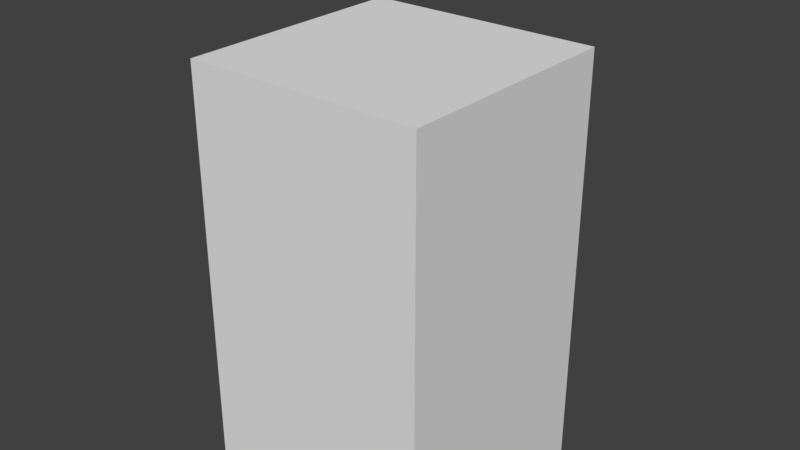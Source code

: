 # Source: cube_round2.blend  (saved by Blender 2.78.0; exported with 4.5.12 LTS)
import bpy
from mathutils import Matrix  # noqa: F401  (used for matrix-valued properties, if any)

bpy.ops.wm.read_factory_settings(use_empty=True)
scene = bpy.context.scene
scene.name = 'Scene'

# ---- collections
col_collection_1 = bpy.data.collections.new('Collection 1'); scene.collection.children.link(col_collection_1)

# ---- materials (node trees are filled in below, after node groups)
mat_material = bpy.data.materials.new('Material')
mat_material.alpha_threshold = 0.0
mat_material.use_transparent_shadow = False
mat_material.roughness = 0.5
mat_material.line_color = (0.0, 0.0, 0.0, 1.0)

# ---- material node trees

# ---- world
world_world = bpy.data.worlds.new('World'); scene.world = world_world
world_world.color = (0.05088, 0.05088, 0.05088)
world_world.use_sun_shadow = False
world_world.sun_shadow_jitter_overblur = 0.0
world_world.cycles.sampling_method = 'MANUAL'

# ---- meshes
me_cube = bpy.data.meshes.new('Cube')
me_cube.from_pydata([(1.0, 1.0, -1.0), (1.0, -1.0, -1.0), (-1.0, -1.0, -1.0), (-1.0, 1.0, -1.0), (1.0, 1.0, 1.0), (1.0, -1.0, 1.0), (-1.0, -1.0, 1.0), (-1.0, 1.0, 1.0), (1.0, -5.96e-08, -1.0), (1.788e-07, 1.0, -1.0), (1.0, 1.0, 0.0), (0.0, -1.0, -1.0), (1.0, -1.0, 0.0), (-1.0, 2.98e-07, -1.0), (-1.0, -1.0, 0.0), (-1.0, 1.0, 0.0), (1.0, -5.364e-07, 1.0), (2.384e-07, 1.0, 1.0), (-5.364e-07, -1.0, 1.0), (-1.0, 1.788e-07, 1.0), (2.384e-07, 1.0, 0.0), (-1.0, 2.384e-07, 0.0), (-2.98e-07, -1.0, 0.0), (1.0, -2.98e-07, 0.0), (-1.49e-07, -1.788e-07, 1.0), (5.96e-08, 1.192e-07, -1.0), (1.0, -0.5, -1.0), (-0.5, 1.0, -1.0), (1.0, 1.0, 0.5), (-0.5, -1.0, -1.0), (1.0, -1.0, 0.5), (-1.0, 0.5, -1.0), (-1.0, -1.0, 0.5), (-1.0, 1.0, 0.5), (1.0, -0.5, 1.0), (-0.5, 1.0, 1.0), (-0.5, -1.0, 1.0), (-1.0, 0.5, 1.0), (1.0, 0.5, -1.0), (0.5, 1.0, -1.0), (1.0, 1.0, -0.5), (0.5, -1.0, -1.0), (1.0, -1.0, -0.5), (-1.0, -0.5, -1.0), (-1.0, -1.0, -0.5), (-1.0, 1.0, -0.5), (1.0, 0.5, 1.0), (0.5, 1.0, 1.0), (0.5, -1.0, 1.0), (-1.0, -0.5, 1.0), (-0.5, 1.0, 0.0), (0.5, 1.0, 0.0), (2.384e-07, 1.0, 0.5), (2.086e-07, 1.0, -0.5), (-1.0, 0.5, 0.0), (-1.0, -0.5, 0.0), (-1.0, 2.682e-07, -0.5), (-1.0, 2.086e-07, 0.5), (-0.5, -1.0, 0.0), (0.5, -1.0, 0.0), (-1.49e-07, -1.0, -0.5), (-4.172e-07, -1.0, 0.5), (1.0, -0.5, 0.0), (1.0, 0.5, 0.0), (1.0, -1.788e-07, -0.5), (1.0, -4.172e-07, 0.5), (-3.427e-07, -0.5, 1.0), (4.47e-08, 0.5, 1.0), (0.5, -3.576e-07, 1.0), (-0.5, 0.0, 1.0), (-0.5, 2.086e-07, -1.0), (0.5, 2.98e-08, -1.0), (1.192e-07, 0.5, -1.0), (2.98e-08, -0.5, -1.0), (0.5, -0.5, -1.0), (0.5, 0.5, -1.0), (-0.5, 0.5, -1.0), (-0.5, 0.5, 1.0), (0.5, 0.5, 1.0), (0.5, -0.5, 1.0), (1.0, 0.5, 0.5), (1.0, 0.5, -0.5), (1.0, -0.5, -0.5), (0.5, -1.0, 0.5), (0.5, -1.0, -0.5), (-0.5, -1.0, -0.5), (-1.0, -0.5, 0.5), (-1.0, -0.5, -0.5), (-1.0, 0.5, -0.5), (0.5, 1.0, -0.5), (0.5, 1.0, 0.5), (-0.5, 1.0, 0.5), (-0.5, 1.0, -0.5), (-1.0, 0.5, 0.5), (-0.5, -1.0, 0.5), (1.0, -0.5, 0.5), (-0.5, -0.5, 1.0), (-0.5, -0.5, -1.0), (1.0, -0.75, -1.0), (-0.75, 1.0, -1.0), (1.0, 1.0, 0.75), (-0.75, -1.0, -1.0), (1.0, -1.0, 0.75), (-1.0, 0.75, -1.0), (-1.0, -1.0, 0.75), (-1.0, 1.0, 0.75), (1.0, -0.75, 1.0), (-0.75, 1.0, 1.0), (-0.75, -1.0, 1.0), (-1.0, 0.75, 1.0), (1.0, 0.25, -1.0), (0.25, 1.0, -1.0), (1.0, 1.0, -0.25), (0.25, -1.0, -1.0), (1.0, -1.0, -0.25), (-1.0, -0.25, -1.0), (-1.0, -1.0, -0.25), (-1.0, 1.0, -0.25), (1.0, 0.25, 1.0), (0.25, 1.0, 1.0), (0.25, -1.0, 1.0), (-1.0, -0.25, 1.0), (-0.75, 1.0, 0.0), (0.25, 1.0, 0.0), (2.384e-07, 1.0, 0.75), (2.235e-07, 1.0, -0.25), (-1.0, 0.75, 0.0), (-1.0, -0.25, 0.0), (-1.0, 2.831e-07, -0.75), (-1.0, 2.235e-07, 0.25), (-0.75, -1.0, 0.0), (0.25, -1.0, 0.0), (-7.451e-08, -1.0, -0.75), (-3.576e-07, -1.0, 0.25), (1.0, -0.75, 0.0), (1.0, 0.25, 0.0), (1.0, -1.192e-07, -0.75), (1.0, -3.576e-07, 0.25), (-4.396e-07, -0.75, 1.0), (-5.215e-08, 0.25, 1.0), (0.75, -4.47e-07, 1.0), (-0.25, -8.941e-08, 1.0), (-0.75, 2.533e-07, -1.0), (0.25, 7.451e-08, -1.0), (1.49e-07, 0.75, -1.0), (4.47e-08, -0.25, -1.0), (1.0, -0.25, -1.0), (-0.25, 1.0, -1.0), (1.0, 1.0, 0.25), (-0.25, -1.0, -1.0), (1.0, -1.0, 0.25), (-1.0, 0.25, -1.0), (-1.0, -1.0, 0.25), (-1.0, 1.0, 0.25), (1.0, -0.25, 1.0), (-0.25, 1.0, 1.0), (-0.25, -1.0, 1.0), (-1.0, 0.25, 1.0), (1.0, 0.75, -1.0), (0.75, 1.0, -1.0), (1.0, 1.0, -0.75), (0.75, -1.0, -1.0), (1.0, -1.0, -0.75), (-1.0, -0.75, -1.0), (-1.0, -1.0, -0.75), (-1.0, 1.0, -0.75), (1.0, 0.75, 1.0), (0.75, 1.0, 1.0), (0.75, -1.0, 1.0), (-1.0, -0.75, 1.0), (-0.25, 1.0, 0.0), (0.75, 1.0, 0.0), (2.384e-07, 1.0, 0.25), (1.937e-07, 1.0, -0.75), (-1.0, 0.25, 0.0), (-1.0, -0.75, 0.0), (-1.0, 2.533e-07, -0.25), (-1.0, 1.937e-07, 0.75), (-0.25, -1.0, 0.0), (0.75, -1.0, 0.0), (-2.235e-07, -1.0, -0.25), (-4.768e-07, -1.0, 0.75), (1.0, -0.25, 0.0), (1.0, 0.75, 0.0), (1.0, -2.384e-07, -0.25), (1.0, -4.768e-07, 0.75), (-2.459e-07, -0.25, 1.0), (1.416e-07, 0.75, 1.0), (0.25, -2.682e-07, 1.0), (-0.75, 8.941e-08, 1.0), (-0.25, 1.639e-07, -1.0), (0.75, -1.49e-08, -1.0), (8.941e-08, 0.25, -1.0), (1.49e-08, -0.75, -1.0), (0.25, -0.5, -1.0), (0.75, -0.5, -1.0), (0.5, -0.25, -1.0), (0.5, -0.75, -1.0), (0.25, 0.5, -1.0), (0.75, 0.5, -1.0), (0.5, 0.75, -1.0), (0.5, 0.25, -1.0), (-0.75, 0.5, -1.0), (-0.25, 0.5, -1.0), (-0.5, 0.75, -1.0), (-0.5, 0.25, -1.0), (-0.5, 0.25, 1.0), (-0.5, 0.75, 1.0), (-0.25, 0.5, 1.0), (-0.75, 0.5, 1.0), (0.5, 0.25, 1.0), (0.5, 0.75, 1.0), (0.75, 0.5, 1.0), (0.25, 0.5, 1.0), (0.5, -0.75, 1.0), (0.5, -0.25, 1.0), (0.75, -0.5, 1.0), (0.25, -0.5, 1.0), (1.0, 0.25, 0.5), (1.0, 0.75, 0.5), (1.0, 0.5, 0.25), (1.0, 0.5, 0.75), (1.0, 0.25, -0.5), (1.0, 0.75, -0.5), (1.0, 0.5, -0.75), (1.0, 0.5, -0.25), (1.0, -0.75, -0.5), (1.0, -0.25, -0.5), (1.0, -0.5, -0.75), (1.0, -0.5, -0.25), (0.25, -1.0, 0.5), (0.75, -1.0, 0.5), (0.5, -1.0, 0.25), (0.5, -1.0, 0.75), (0.25, -1.0, -0.5), (0.75, -1.0, -0.5), (0.5, -1.0, -0.75), (0.5, -1.0, -0.25), (-0.75, -1.0, -0.5), (-0.25, -1.0, -0.5), (-0.5, -1.0, -0.75), (-0.5, -1.0, -0.25), (-1.0, -0.25, 0.5), (-1.0, -0.75, 0.5), (-1.0, -0.5, 0.25), (-1.0, -0.5, 0.75), (-1.0, -0.25, -0.5), (-1.0, -0.75, -0.5), (-1.0, -0.5, -0.75), (-1.0, -0.5, -0.25), (-1.0, 0.75, -0.5), (-1.0, 0.25, -0.5), (-1.0, 0.5, -0.75), (-1.0, 0.5, -0.25), (0.25, 1.0, -0.5), (0.75, 1.0, -0.5), (0.5, 1.0, -0.25), (0.5, 1.0, -0.75), (0.25, 1.0, 0.5), (0.75, 1.0, 0.5), (0.5, 1.0, 0.75), (0.5, 1.0, 0.25), (-0.75, 1.0, 0.5), (-0.25, 1.0, 0.5), (-0.5, 1.0, 0.75), (-0.5, 1.0, 0.25), (-0.75, 1.0, -0.5), (-0.25, 1.0, -0.5), (-0.5, 1.0, -0.25), (-0.5, 1.0, -0.75), (-1.0, 0.75, 0.5), (-1.0, 0.25, 0.5), (-1.0, 0.5, 0.25), (-1.0, 0.5, 0.75), (-0.75, -1.0, 0.5), (-0.25, -1.0, 0.5), (-0.5, -1.0, 0.25), (-0.5, -1.0, 0.75), (1.0, -0.75, 0.5), (1.0, -0.25, 0.5), (1.0, -0.5, 0.25), (1.0, -0.5, 0.75), (-0.5, -0.75, 1.0), (-0.5, -0.25, 1.0), (-0.25, -0.5, 1.0), (-0.75, -0.5, 1.0), (-0.75, -0.5, -1.0), (-0.25, -0.5, -1.0), (-0.5, -0.25, -1.0), (-0.5, -0.75, -1.0), (-0.25, -0.75, -1.0), (-0.25, -0.25, -1.0), (-0.75, -0.25, -1.0), (-0.75, -0.25, 1.0), (-0.25, -0.25, 1.0), (-0.25, -0.75, 1.0), (1.0, -0.25, 0.75), (1.0, -0.25, 0.25), (1.0, -0.75, 0.25), (-0.25, -1.0, 0.75), (-0.25, -1.0, 0.25), (-0.75, -1.0, 0.25), (-1.0, 0.25, 0.75), (-1.0, 0.25, 0.25), (-1.0, 0.75, 0.25), (-0.25, 1.0, -0.75), (-0.25, 1.0, -0.25), (-0.75, 1.0, -0.25), (-0.25, 1.0, 0.25), (-0.25, 1.0, 0.75), (-0.75, 1.0, 0.75), (0.75, 1.0, 0.25), (0.75, 1.0, 0.75), (0.25, 1.0, 0.75), (0.75, 1.0, -0.75), (0.75, 1.0, -0.25), (0.25, 1.0, -0.25), (-1.0, 0.25, -0.25), (-1.0, 0.25, -0.75), (-1.0, 0.75, -0.75), (-1.0, -0.75, -0.25), (-1.0, -0.75, -0.75), (-1.0, -0.25, -0.75), (-1.0, -0.75, 0.75), (-1.0, -0.75, 0.25), (-1.0, -0.25, 0.25), (-0.25, -1.0, -0.25), (-0.25, -1.0, -0.75), (-0.75, -1.0, -0.75), (0.75, -1.0, -0.25), (0.75, -1.0, -0.75), (0.25, -1.0, -0.75), (0.75, -1.0, 0.75), (0.75, -1.0, 0.25), (0.25, -1.0, 0.25), (1.0, -0.25, -0.25), (1.0, -0.25, -0.75), (1.0, -0.75, -0.75), (1.0, 0.75, -0.25), (1.0, 0.75, -0.75), (1.0, 0.25, -0.75), (1.0, 0.75, 0.75), (1.0, 0.75, 0.25), (1.0, 0.25, 0.25), (0.25, -0.25, 1.0), (0.75, -0.25, 1.0), (0.75, -0.75, 1.0), (0.25, 0.75, 1.0), (0.75, 0.75, 1.0), (0.75, 0.25, 1.0), (-0.75, 0.75, 1.0), (-0.25, 0.75, 1.0), (-0.25, 0.25, 1.0), (-0.25, 0.25, -1.0), (-0.25, 0.75, -1.0), (-0.75, 0.75, -1.0), (0.75, 0.25, -1.0), (0.75, 0.75, -1.0), (0.25, 0.75, -1.0), (0.75, -0.75, -1.0), (0.75, -0.25, -1.0), (0.25, -0.25, -1.0), (0.25, -0.75, -1.0), (0.25, 0.25, -1.0), (-0.75, 0.25, -1.0), (-0.75, 0.25, 1.0), (0.25, 0.25, 1.0), (0.25, -0.75, 1.0), (1.0, 0.25, 0.75), (1.0, 0.25, -0.25), (1.0, -0.75, -0.25), (0.25, -1.0, 0.75), (0.25, -1.0, -0.25), (-0.75, -1.0, -0.25), (-1.0, -0.25, 0.75), (-1.0, -0.25, -0.25), (-1.0, 0.75, -0.25), (0.25, 1.0, -0.75), (0.25, 1.0, 0.25), (-0.75, 1.0, 0.25), (-0.75, 1.0, -0.75), (-1.0, 0.75, 0.75), (-0.75, -1.0, 0.75), (1.0, -0.75, 0.75), (-0.75, -0.75, 1.0), (-0.75, -0.75, -1.0)], [], [(385, 101, 2, 163), (384, 169, 6, 108), (383, 106, 5, 102), (382, 108, 6, 104), (381, 109, 7, 105), (380, 99, 3, 165), (379, 122, 15, 153), (378, 123, 20, 172), (377, 111, 9, 173), (376, 126, 15, 117), (375, 127, 21, 176), (374, 121, 19, 177), (373, 130, 14, 116), (372, 131, 22, 180), (371, 120, 18, 181), (370, 134, 12, 114), (369, 135, 23, 184), (368, 118, 16, 185), (367, 138, 18, 120), (366, 139, 24, 188), (365, 157, 19, 189), (364, 142, 13, 151), (363, 143, 25, 192), (362, 113, 11, 193), (361, 194, 73, 145), (360, 195, 74, 196), (359, 161, 41, 197), (358, 198, 72, 144), (357, 199, 75, 200), (356, 191, 71, 201), (355, 202, 31, 103), (354, 203, 76, 204), (353, 190, 70, 205), (352, 206, 69, 141), (351, 207, 77, 208), (350, 109, 37, 209), (349, 210, 68, 140), (348, 211, 78, 212), (347, 187, 67, 213), (346, 214, 48, 168), (345, 215, 79, 216), (344, 186, 66, 217), (343, 218, 65, 137), (342, 219, 80, 220), (341, 166, 46, 221), (340, 222, 64, 136), (339, 223, 81, 224), (338, 183, 63, 225), (337, 226, 42, 162), (336, 227, 82, 228), (335, 182, 62, 229), (334, 230, 61, 133), (333, 231, 83, 232), (332, 168, 48, 233), (331, 234, 60, 132), (330, 235, 84, 236), (329, 179, 59, 237), (328, 238, 44, 164), (327, 239, 85, 240), (326, 178, 58, 241), (325, 242, 57, 129), (324, 243, 86, 244), (323, 169, 49, 245), (322, 246, 56, 128), (321, 247, 87, 248), (320, 175, 55, 249), (319, 250, 45, 165), (318, 251, 88, 252), (317, 174, 54, 253), (316, 254, 53, 125), (315, 255, 89, 256), (314, 159, 39, 257), (313, 258, 52, 124), (312, 259, 90, 260), (311, 171, 51, 261), (310, 262, 33, 105), (309, 263, 91, 264), (308, 170, 50, 265), (307, 266, 45, 117), (306, 267, 92, 268), (305, 147, 27, 269), (304, 270, 33, 153), (303, 271, 93, 272), (302, 157, 37, 273), (301, 274, 32, 152), (300, 275, 94, 276), (299, 156, 36, 277), (298, 278, 30, 150), (297, 279, 95, 280), (296, 154, 34, 281), (295, 282, 36, 156), (294, 283, 96, 284), (293, 121, 49, 285), (292, 286, 43, 115), (291, 287, 97, 288), (290, 149, 29, 289), (287, 290, 289, 97), (73, 193, 290, 287), (193, 11, 149, 290), (190, 291, 288, 70), (25, 145, 291, 190), (145, 73, 287, 291), (142, 292, 115, 13), (70, 288, 292, 142), (288, 97, 286, 292), (283, 293, 285, 96), (69, 189, 293, 283), (189, 19, 121, 293), (186, 294, 284, 66), (24, 141, 294, 186), (141, 69, 283, 294), (138, 295, 156, 18), (66, 284, 295, 138), (284, 96, 282, 295), (279, 296, 281, 95), (65, 185, 296, 279), (185, 16, 154, 296), (182, 297, 280, 62), (23, 137, 297, 182), (137, 65, 279, 297), (134, 298, 150, 12), (62, 280, 298, 134), (280, 95, 278, 298), (275, 299, 277, 94), (61, 181, 299, 275), (181, 18, 156, 299), (178, 300, 276, 58), (22, 133, 300, 178), (133, 61, 275, 300), (130, 301, 152, 14), (58, 276, 301, 130), (276, 94, 274, 301), (271, 302, 273, 93), (57, 177, 302, 271), (177, 19, 157, 302), (174, 303, 272, 54), (21, 129, 303, 174), (129, 57, 271, 303), (126, 304, 153, 15), (54, 272, 304, 126), (272, 93, 270, 304), (267, 305, 269, 92), (53, 173, 305, 267), (173, 9, 147, 305), (170, 306, 268, 50), (20, 125, 306, 170), (125, 53, 267, 306), (122, 307, 117, 15), (50, 268, 307, 122), (268, 92, 266, 307), (263, 308, 265, 91), (52, 172, 308, 263), (172, 20, 170, 308), (155, 309, 264, 35), (17, 124, 309, 155), (124, 52, 263, 309), (107, 310, 105, 7), (35, 264, 310, 107), (264, 91, 262, 310), (259, 311, 261, 90), (28, 148, 311, 259), (148, 10, 171, 311), (167, 312, 260, 47), (4, 100, 312, 167), (100, 28, 259, 312), (119, 313, 124, 17), (47, 260, 313, 119), (260, 90, 258, 313), (255, 314, 257, 89), (40, 160, 314, 255), (160, 0, 159, 314), (171, 315, 256, 51), (10, 112, 315, 171), (112, 40, 255, 315), (123, 316, 125, 20), (51, 256, 316, 123), (256, 89, 254, 316), (251, 317, 253, 88), (56, 176, 317, 251), (176, 21, 174, 317), (151, 318, 252, 31), (13, 128, 318, 151), (128, 56, 251, 318), (103, 319, 165, 3), (31, 252, 319, 103), (252, 88, 250, 319), (247, 320, 249, 87), (44, 116, 320, 247), (116, 14, 175, 320), (163, 321, 248, 43), (2, 164, 321, 163), (164, 44, 247, 321), (115, 322, 128, 13), (43, 248, 322, 115), (248, 87, 246, 322), (243, 323, 245, 86), (32, 104, 323, 243), (104, 6, 169, 323), (175, 324, 244, 55), (14, 152, 324, 175), (152, 32, 243, 324), (127, 325, 129, 21), (55, 244, 325, 127), (244, 86, 242, 325), (239, 326, 241, 85), (60, 180, 326, 239), (180, 22, 178, 326), (149, 327, 240, 29), (11, 132, 327, 149), (132, 60, 239, 327), (101, 328, 164, 2), (29, 240, 328, 101), (240, 85, 238, 328), (235, 329, 237, 84), (42, 114, 329, 235), (114, 12, 179, 329), (161, 330, 236, 41), (1, 162, 330, 161), (162, 42, 235, 330), (113, 331, 132, 11), (41, 236, 331, 113), (236, 84, 234, 331), (231, 332, 233, 83), (30, 102, 332, 231), (102, 5, 168, 332), (179, 333, 232, 59), (12, 150, 333, 179), (150, 30, 231, 333), (131, 334, 133, 22), (59, 232, 334, 131), (232, 83, 230, 334), (227, 335, 229, 82), (64, 184, 335, 227), (184, 23, 182, 335), (146, 336, 228, 26), (8, 136, 336, 146), (136, 64, 227, 336), (98, 337, 162, 1), (26, 228, 337, 98), (228, 82, 226, 337), (223, 338, 225, 81), (40, 112, 338, 223), (112, 10, 183, 338), (158, 339, 224, 38), (0, 160, 339, 158), (160, 40, 223, 339), (110, 340, 136, 8), (38, 224, 340, 110), (224, 81, 222, 340), (219, 341, 221, 80), (28, 100, 341, 219), (100, 4, 166, 341), (183, 342, 220, 63), (10, 148, 342, 183), (148, 28, 219, 342), (135, 343, 137, 23), (63, 220, 343, 135), (220, 80, 218, 343), (215, 344, 217, 79), (68, 188, 344, 215), (188, 24, 186, 344), (154, 345, 216, 34), (16, 140, 345, 154), (140, 68, 215, 345), (106, 346, 168, 5), (34, 216, 346, 106), (216, 79, 214, 346), (211, 347, 213, 78), (47, 119, 347, 211), (119, 17, 187, 347), (166, 348, 212, 46), (4, 167, 348, 166), (167, 47, 211, 348), (118, 349, 140, 16), (46, 212, 349, 118), (212, 78, 210, 349), (207, 350, 209, 77), (35, 107, 350, 207), (107, 7, 109, 350), (187, 351, 208, 67), (17, 155, 351, 187), (155, 35, 207, 351), (139, 352, 141, 24), (67, 208, 352, 139), (208, 77, 206, 352), (203, 353, 205, 76), (72, 192, 353, 203), (192, 25, 190, 353), (147, 354, 204, 27), (9, 144, 354, 147), (144, 72, 203, 354), (99, 355, 103, 3), (27, 204, 355, 99), (204, 76, 202, 355), (199, 356, 201, 75), (38, 110, 356, 199), (110, 8, 191, 356), (159, 357, 200, 39), (0, 158, 357, 159), (158, 38, 199, 357), (111, 358, 144, 9), (39, 200, 358, 111), (200, 75, 198, 358), (195, 359, 197, 74), (26, 98, 359, 195), (98, 1, 161, 359), (191, 360, 196, 71), (8, 146, 360, 191), (146, 26, 195, 360), (143, 361, 145, 25), (71, 196, 361, 143), (196, 74, 194, 361), (194, 362, 193, 73), (74, 197, 362, 194), (197, 41, 113, 362), (198, 363, 192, 72), (75, 201, 363, 198), (201, 71, 143, 363), (202, 364, 151, 31), (76, 205, 364, 202), (205, 70, 142, 364), (206, 365, 189, 69), (77, 209, 365, 206), (209, 37, 157, 365), (210, 366, 188, 68), (78, 213, 366, 210), (213, 67, 139, 366), (214, 367, 120, 48), (79, 217, 367, 214), (217, 66, 138, 367), (218, 368, 185, 65), (80, 221, 368, 218), (221, 46, 118, 368), (222, 369, 184, 64), (81, 225, 369, 222), (225, 63, 135, 369), (226, 370, 114, 42), (82, 229, 370, 226), (229, 62, 134, 370), (230, 371, 181, 61), (83, 233, 371, 230), (233, 48, 120, 371), (234, 372, 180, 60), (84, 237, 372, 234), (237, 59, 131, 372), (238, 373, 116, 44), (85, 241, 373, 238), (241, 58, 130, 373), (242, 374, 177, 57), (86, 245, 374, 242), (245, 49, 121, 374), (246, 375, 176, 56), (87, 249, 375, 246), (249, 55, 127, 375), (250, 376, 117, 45), (88, 253, 376, 250), (253, 54, 126, 376), (254, 377, 173, 53), (89, 257, 377, 254), (257, 39, 111, 377), (258, 378, 172, 52), (90, 261, 378, 258), (261, 51, 123, 378), (262, 379, 153, 33), (91, 265, 379, 262), (265, 50, 122, 379), (266, 380, 165, 45), (92, 269, 380, 266), (269, 27, 99, 380), (270, 381, 105, 33), (93, 273, 381, 270), (273, 37, 109, 381), (274, 382, 104, 32), (94, 277, 382, 274), (277, 36, 108, 382), (278, 383, 102, 30), (95, 281, 383, 278), (281, 34, 106, 383), (282, 384, 108, 36), (96, 285, 384, 282), (285, 49, 169, 384), (286, 385, 163, 43), (97, 289, 385, 286), (289, 29, 101, 385)])
me_cube.materials.append(mat_material)
me_cube.use_remesh_preserve_volume = False
me_cube.use_remesh_preserve_attributes = False
me_cube.use_mirror_vertex_groups = False
me_cube.update()
arm_armature = bpy.data.armatures.new('Armature')  # bones are not reproduced

# ---- objects
ob_armature = bpy.data.objects.new('Armature', arm_armature)
ob_cube = bpy.data.objects.new('Cube', me_cube)

# ---- transforms, parenting, visibility, modifiers, constraints
ob_armature.location = (-0.1096, 0.07582, 3.564)
ob_armature.show_in_front = True
ob_armature.lineart.crease_threshold = 0.0
ob_cube.parent = ob_armature
ob_cube.matrix_parent_inverse = Matrix(((1.0, 0.0, 0.0, 0.1977), (0.0, 1.0, 0.0, -0.1367), (0.0, 0.0, 1.0, -3.128), (0.0, 0.0, 0.0, 1.0)))
ob_cube.location = (0.001604, -0.0218, 1.86)
ob_cube.scale = (1.0, 1.0, 1.96)
ob_cube.lock_rotations_4d = False
ob_cube.empty_display_type = 'ARROWS'
ob_cube.lineart.crease_threshold = 0.0
_vg = ob_cube.vertex_groups.new(name='Bone')
for _i, _w in zip([0, 1, 2, 3, 8, 9, 10, 11, 12, 13, 14, 15, 20, 21, 22, 23, 25, 26, 27, 28, 29, 30, 31, 32, 33, 38, 39, 40, 41, 42, 43, 44, 45, 50, 51, 53, 54, 55, 56, 58, 59, 60, 61, 62, 63, 64, 70, 71, 72, 73, 74, 75, 76, 80, 81, 82, 83, 84, 85, 86, 87, 88, 89, 90, 91, 92, 93, 94, 95, 97, 98, 99, 101, 103, 110, 111, 112, 113, 114, 115, 116, 117, 122, 123, 125, 126, 127, 128, 129, 130, 131, 132, 133, 134, 135, 136, 137, 142, 143, 144, 145, 146, 147, 148, 149, 150, 151, 152, 153, 158, 159, 160, 161, 162, 163, 164, 165, 170, 171, 172, 173, 174, 175, 176, 178, 179, 180, 182, 183, 184, 190, 191, 192, 193, 194, 195, 196, 197, 198, 199, 200, 201, 202, 203, 204, 205, 218, 219, 220, 222, 223, 224, 225, 226, 227, 228, 229, 230, 231, 232, 234, 235, 236, 237, 238, 239, 240, 241, 242, 243, 244, 246, 247, 248, 249, 250, 251, 252, 253, 254, 255, 256, 257, 259, 261, 262, 265, 266, 267, 268, 269, 270, 271, 272, 274, 275, 276, 278, 279, 280, 286, 287, 288, 289, 290, 291, 292, 297, 298, 300, 301, 303, 304, 305, 306, 307, 308, 311, 314, 315, 316, 317, 318, 319, 320, 321, 322, 324, 325, 326, 327, 328, 329, 330, 331, 333, 334, 335, 336, 337, 338, 339, 340, 342, 343, 353, 354, 355, 356, 357, 358, 359, 360, 361, 362, 363, 364, 369, 370, 372, 373, 375, 376, 377, 378, 379, 380, 385], [0.8914, 0.8842, 0.8848, 0.9057, 0.9208, 0.9301, 0.145, 0.9164, 0.1501, 0.9256, 0.1496, 0.1447, 0.1211, 0.125, 0.1294, 0.1258, 0.9969, 0.9032, 0.9214, 0.00917, 0.9024, 0.01299, 0.9197, 0.01305, 0.009228, 0.9085, 0.9117, 0.6729, 0.9016, 0.6653, 0.9055, 0.6667, 0.6762, 0.133, 0.1333, 0.7091, 0.1345, 0.1381, 0.7033, 0.1397, 0.1401, 0.6947, 0.002087, 0.1387, 0.135, 0.7, 0.966, 0.9626, 0.9695, 0.9592, 0.9377, 0.9446, 0.9537, 0.004115, 0.687, 0.681, 0.007678, 0.6793, 0.6804, 0.006609, 0.6832, 0.6905, 0.6901, 0.002951, 0.003013, 0.6925, 0.004201, 0.007741, 0.006525, 0.9392, 0.889, 0.9122, 0.8893, 0.9115, 0.9182, 0.9242, 0.3176, 0.9123, 0.3216, 0.9185, 0.3212, 0.3177, 0.1417, 0.1247, 0.2863, 0.1422, 0.1293, 0.8647, 0.05511, 0.1472, 0.1325, 0.8552, 0.0577, 0.1471, 0.1279, 0.8607, 0.05534, 0.9454, 0.9837, 0.9494, 0.9811, 0.9153, 0.9286, 0.06537, 0.9127, 0.06883, 0.9255, 0.06865, 0.06525, 0.8957, 0.8968, 0.8372, 0.8885, 0.8282, 0.8904, 0.8297, 0.8438, 0.1245, 0.142, 0.05266, 0.8706, 0.1272, 0.1466, 0.2903, 0.1323, 0.1476, 0.2949, 0.1301, 0.1426, 0.2913, 0.9854, 0.9407, 0.9884, 0.9369, 0.953, 0.9176, 0.9545, 0.9165, 0.9616, 0.9231, 0.9251, 0.9586, 0.9378, 0.9656, 0.9389, 0.964, 0.0005177, 0.007942, 0.06014, 0.6971, 0.6762, 0.8498, 0.3041, 0.669, 0.6935, 0.8435, 0.3079, 0.003701, 0.01171, 0.06342, 0.6901, 0.6685, 0.8414, 0.3088, 0.6698, 0.6907, 0.8424, 0.3083, 0.001923, 0.01126, 0.06223, 0.6963, 0.6707, 0.8459, 0.3072, 0.6796, 0.7006, 0.8557, 0.3037, 0.7032, 0.6771, 0.3027, 0.8535, 0.00741, 0.059, 0.007475, 0.05892, 0.6802, 0.7045, 0.3025, 0.8579, 0.008005, 0.0006294, 0.05995, 0.01177, 0.00374, 0.06331, 0.0112, 0.001812, 0.06244, 0.9195, 0.9538, 0.9568, 0.9175, 0.9322, 0.9736, 0.937, 0.0577, 0.0671, 0.05932, 0.06736, 0.05622, 0.06394, 0.8674, 0.291, 0.3141, 0.05447, 0.06361, 0.8417, 0.3142, 0.2912, 0.2936, 0.8633, 0.8469, 0.318, 0.8341, 0.858, 0.06691, 0.05747, 0.2987, 0.8516, 0.8327, 0.3187, 0.8314, 0.8511, 0.06751, 0.05937, 0.2968, 0.8549, 0.8322, 0.3144, 0.8402, 0.8585, 0.06409, 0.05643, 0.9805, 0.9475, 0.9264, 0.9372, 0.8943, 0.9421, 0.8879, 0.934, 0.9724, 0.9316, 0.978, 0.945, 0.2944, 0.3185, 0.299, 0.3181, 0.2958, 0.3144, 0.8652, 0.05451, 0.06351, 0.8478, 0.8891]): _vg.add([_i], _w, 'REPLACE')
_vg = ob_cube.vertex_groups.new(name='Bone.002')
for _i, _w in zip([0, 1, 2, 3, 4, 5, 6, 7, 8, 9, 10, 11, 12, 13, 14, 15, 16, 17, 18, 19, 20, 21, 22, 23, 26, 27, 28, 29, 30, 31, 32, 33, 34, 35, 36, 37, 38, 39, 40, 41, 42, 43, 44, 45, 46, 47, 48, 49, 50, 51, 52, 53, 54, 55, 56, 57, 58, 59, 60, 61, 62, 63, 64, 65, 70, 71, 72, 73, 74, 75, 76, 80, 81, 82, 83, 84, 85, 86, 87, 88, 89, 90, 91, 92, 93, 94, 95, 97, 98, 99, 100, 101, 102, 103, 104, 105, 106, 107, 108, 109, 110, 111, 112, 113, 114, 115, 116, 117, 118, 119, 120, 121, 122, 123, 124, 125, 126, 127, 128, 129, 130, 131, 132, 133, 134, 135, 136, 137, 142, 144, 145, 146, 147, 148, 149, 150, 151, 152, 153, 154, 155, 156, 157, 158, 159, 160, 161, 162, 163, 164, 165, 166, 167, 168, 169, 170, 171, 172, 173, 174, 175, 176, 177, 178, 179, 180, 181, 182, 183, 184, 185, 191, 193, 194, 195, 196, 197, 198, 199, 200, 201, 202, 203, 204, 205, 218, 219, 220, 221, 222, 223, 224, 225, 226, 227, 228, 229, 230, 231, 232, 233, 234, 235, 236, 237, 238, 239, 240, 241, 242, 243, 244, 245, 246, 247, 248, 249, 250, 251, 252, 253, 254, 255, 256, 257, 258, 259, 260, 261, 262, 263, 264, 265, 266, 267, 268, 269, 270, 271, 272, 273, 274, 275, 276, 277, 278, 279, 280, 281, 286, 287, 288, 289, 290, 291, 292, 296, 297, 298, 299, 300, 301, 302, 303, 304, 305, 306, 307, 308, 309, 310, 311, 312, 313, 314, 315, 316, 317, 318, 319, 320, 321, 322, 323, 324, 325, 326, 327, 328, 329, 330, 331, 332, 333, 334, 335, 336, 337, 338, 339, 340, 341, 342, 343, 346, 348, 350, 353, 354, 355, 356, 357, 358, 359, 360, 361, 362, 363, 364, 368, 369, 370, 371, 372, 373, 374, 375, 376, 377, 378, 379, 380, 381, 382, 383, 384, 385], [0.1196, 0.1217, 0.1227, 0.1184, 0.02054, 0.02003, 0.02226, 0.02117, 0.08805, 0.08491, 0.5362, 0.0907, 0.5263, 0.08772, 0.5272, 0.5371, 0.0005641, 0.001485, 0.00137, 0.002404, 0.5917, 0.5835, 0.5745, 0.5821, 0.1119, 0.1086, 0.1195, 0.113, 0.121, 0.1096, 0.1218, 0.1202, 0.008365, 0.009525, 0.009898, 0.009975, 0.1101, 0.109, 0.2679, 0.1128, 0.2692, 0.1119, 0.2693, 0.2678, 0.008561, 0.008831, 0.008723, 0.01021, 0.5638, 0.5631, 0.1018, 0.2455, 0.5609, 0.5533, 0.2477, 0.104, 0.5501, 0.5495, 0.2498, 0.105, 0.5521, 0.5597, 0.2479, 0.103, 0.05109, 0.05143, 0.04645, 0.05406, 0.09407, 0.09136, 0.09106, 0.1111, 0.2579, 0.2596, 0.1131, 0.2599, 0.2599, 0.1134, 0.2595, 0.2577, 0.2574, 0.1108, 0.1112, 0.2573, 0.112, 0.1136, 0.1125, 0.09404, 0.1222, 0.119, 0.05768, 0.1229, 0.05829, 0.1194, 0.05916, 0.05831, 0.01526, 0.01639, 0.01709, 0.01659, 0.09395, 0.09176, 0.5391, 0.09695, 0.5297, 0.09494, 0.5304, 0.5398, 0.002828, 0.003419, 0.00327, 0.004569, 0.5437, 0.5832, 0.04411, 0.5938, 0.5428, 0.5735, 0.1233, 0.2396, 0.5326, 0.5671, 0.1267, 0.24, 0.5326, 0.5767, 0.1237, 0.2387, 0.07588, 0.0732, 8.028e-05, 0.09512, 0.09157, 0.2569, 0.097, 0.2567, 0.09354, 0.2574, 0.2576, 0.002695, 0.003819, 0.003894, 0.004511, 0.1201, 0.1197, 0.1467, 0.1225, 0.1502, 0.1226, 0.1503, 0.1462, 0.01552, 0.01558, 0.01542, 0.01717, 0.5836, 0.5429, 0.2381, 0.12, 0.5781, 0.5336, 0.5858, 0.04633, 0.5674, 0.5318, 0.5772, 0.04625, 0.5722, 0.5418, 0.5846, 0.04418, 0.07619, 0.07869, 0.0649, 0.1309, 0.06375, 0.1313, 0.06007, 0.1302, 0.1297, 0.06149, 0.1299, 0.05987, 0.1295, 0.06114, 0.1051, 0.1174, 0.2478, 0.05227, 0.2505, 0.2655, 0.1355, 0.5624, 0.2671, 0.2517, 0.1382, 0.5551, 0.1073, 0.1191, 0.2486, 0.05311, 0.2528, 0.2671, 0.1393, 0.5526, 0.2671, 0.2527, 0.1393, 0.5531, 0.1069, 0.1197, 0.2494, 0.05369, 0.2515, 0.2672, 0.1381, 0.556, 0.2654, 0.2503, 0.1351, 0.5634, 0.2491, 0.2656, 0.5656, 0.1342, 0.1044, 0.1173, 0.05224, 0.2481, 0.1179, 0.1046, 0.05269, 0.2485, 0.2655, 0.249, 0.5661, 0.1339, 0.1181, 0.1061, 0.2487, 0.05315, 0.1197, 0.1076, 0.2491, 0.05369, 0.1189, 0.106, 0.2485, 0.05268, 0.131, 0.06483, 0.06353, 0.1315, 0.09028, 0.02481, 0.08854, 0.04752, 0.2418, 0.255, 0.04962, 0.2427, 0.2555, 0.04907, 0.2421, 0.2555, 0.124, 0.5857, 0.5464, 0.2412, 0.04748, 0.05675, 0.2551, 0.05618, 0.04698, 0.1437, 0.5457, 0.5854, 0.5803, 0.1263, 0.1436, 0.5367, 0.1474, 0.1281, 0.05766, 0.2558, 0.2427, 0.5702, 0.1304, 0.1478, 0.5351, 0.1477, 0.1304, 0.05691, 0.2549, 0.2425, 0.5749, 0.1283, 0.1473, 0.5447, 0.1441, 0.1267, 0.0562, 0.2547, 0.2412, 0.004065, 0.004183, 0.005106, 0.01651, 0.08554, 0.1423, 0.08757, 0.1427, 0.0857, 0.1436, 0.08871, 0.02523, 0.09025, 0.01708, 0.08721, 0.04706, 0.5792, 0.5359, 0.04898, 0.5699, 0.5358, 0.04965, 0.576, 0.5455, 0.1242, 0.241, 0.2556, 0.1432, 0.05694, 0.05767, 0.05673, 0.005579, 0.1439]): _vg.add([_i], _w, 'REPLACE')
_vg = ob_cube.vertex_groups.new(name='Bone.001')
for _i, _w in zip([4, 5, 6, 7, 10, 12, 14, 15, 16, 17, 18, 19, 20, 21, 22, 23, 28, 30, 32, 33, 34, 35, 36, 37, 40, 42, 44, 45, 46, 47, 48, 49, 50, 51, 52, 53, 54, 55, 56, 57, 58, 59, 60, 61, 62, 63, 64, 65, 66, 67, 68, 69, 77, 78, 79, 80, 81, 82, 83, 84, 85, 86, 87, 88, 89, 90, 91, 92, 93, 94, 95, 96, 100, 102, 104, 105, 106, 107, 108, 109, 112, 114, 116, 117, 118, 119, 120, 121, 122, 123, 124, 125, 126, 127, 129, 130, 131, 133, 134, 135, 137, 138, 139, 140, 141, 148, 150, 152, 153, 154, 155, 156, 157, 160, 162, 164, 165, 166, 167, 168, 169, 170, 171, 172, 174, 175, 176, 177, 178, 179, 180, 181, 182, 183, 184, 185, 186, 187, 188, 189, 206, 207, 208, 209, 210, 211, 212, 213, 214, 215, 216, 217, 218, 219, 220, 221, 222, 223, 225, 226, 227, 229, 230, 231, 232, 233, 234, 235, 236, 237, 238, 239, 240, 241, 242, 243, 244, 245, 246, 247, 249, 250, 251, 253, 254, 255, 256, 258, 259, 260, 261, 262, 263, 264, 265, 266, 267, 268, 270, 271, 272, 273, 274, 275, 276, 277, 278, 279, 280, 281, 282, 283, 284, 285, 293, 294, 295, 296, 297, 298, 299, 300, 301, 302, 303, 304, 306, 307, 308, 309, 310, 311, 312, 313, 314, 315, 316, 317, 319, 320, 321, 323, 324, 325, 326, 328, 329, 330, 332, 333, 334, 335, 337, 338, 339, 341, 342, 343, 344, 345, 346, 347, 348, 349, 350, 351, 352, 365, 366, 367, 368, 369, 370, 371, 372, 373, 374, 375, 376, 378, 379, 381, 382, 383, 384], [0.2793, 0.2665, 0.2735, 0.2801, 0.2618, 0.2631, 0.2627, 0.2613, 0.248, 0.2584, 0.2436, 0.2542, 0.241, 0.2429, 0.2452, 0.2436, 0.568, 0.5569, 0.5577, 0.5682, 0.2628, 0.2767, 0.265, 0.2753, 0.05479, 0.05745, 0.05725, 0.05455, 0.2711, 0.2748, 0.2612, 0.2687, 0.2517, 0.2521, 0.6175, 0.03846, 0.2521, 0.2538, 0.04224, 0.6089, 0.2543, 0.2546, 0.04649, 0.6003, 0.2544, 0.2527, 0.04287, 0.6086, 0.1711, 0.1882, 0.1757, 0.1839, 0.2941, 0.2908, 0.2776, 0.5888, 0.05043, 0.05225, 0.5778, 0.05298, 0.05285, 0.5816, 0.05198, 0.05014, 0.04905, 0.5923, 0.5922, 0.04873, 0.5891, 0.5782, 0.5809, 0.282, 0.3323, 0.3238, 0.3276, 0.3344, 0.2696, 0.2835, 0.2742, 0.283, 0.1203, 0.1235, 0.1232, 0.1199, 0.2562, 0.2633, 0.2487, 0.2579, 0.2593, 0.2444, 0.3068, 0.1016, 0.2592, 0.2465, 0.5929, 0.2608, 0.248, 0.5857, 0.2612, 0.246, 0.5932, 0.2697, 0.08796, 0.2756, 0.08506, 0.5487, 0.5397, 0.5397, 0.5485, 0.2516, 0.2644, 0.2507, 0.2617, 0.001964, 0.00556, 0.005375, 0.001609, 0.2804, 0.2816, 0.269, 0.2754, 0.2442, 0.2597, 0.6008, 0.2453, 0.2609, 0.1042, 0.3044, 0.2479, 0.2611, 0.1072, 0.297, 0.2471, 0.2597, 0.1048, 0.2995, 0.07249, 0.287, 0.07576, 0.2812, 0.2143, 0.3158, 0.2163, 0.3144, 0.2079, 0.3138, 0.3111, 0.2132, 0.2991, 0.1996, 0.3005, 0.1975, 0.6039, 0.5728, 0.5714, 0.3175, 0.0447, 0.05372, 0.1123, 0.05606, 0.04673, 0.1148, 0.5937, 0.5618, 0.5619, 0.3109, 0.04927, 0.05635, 0.0005691, 0.1156, 0.05618, 0.04913, 0.0004408, 0.1154, 0.5998, 0.5637, 0.5644, 0.3168, 0.04614, 0.05583, 0.1143, 0.05345, 0.04408, 0.1118, 0.04158, 0.05334, 0.1111, 0.6101, 0.5742, 0.3207, 0.5741, 0.5743, 0.61, 0.3224, 0.5739, 0.05313, 0.0414, 0.1109, 0.5731, 0.6041, 0.5711, 0.321, 0.5624, 0.5939, 0.5618, 0.3136, 0.5629, 0.5994, 0.5645, 0.3123, 0.3026, 0.2067, 0.2013, 0.3053, 0.2872, 0.1215, 0.2803, 0.3028, 0.5838, 0.5458, 0.3023, 0.5787, 0.5449, 0.3098, 0.5875, 0.5539, 0.1043, 0.1176, 0.5929, 0.3117, 0.3322, 0.555, 0.3302, 0.3107, 0.0002465, 0.1179, 0.1044, 0.1061, 0.000384, 0.1209, 0.003623, 0.3257, 0.5457, 0.5836, 0.1096, 0.004114, 0.1216, 0.004278, 0.3209, 0.5449, 0.5787, 0.108, 0.003858, 0.1183, 0.0007526, 0.3288, 0.5541, 0.5878, 0.1147, 0.2818, 0.2999, 0.2948, 0.3126, 0.288, 0.3148, 0.2962, 0.1328, 0.2927, 0.1267, 0.2782, 0.3054, 0.1066, 0.1213, 0.3008, 0.1097, 0.1213, 0.3076, 0.1076, 0.1179, 0.593, 0.5548, 0.3314, 0.3243, 0.3216, 0.3045]): _vg.add([_i], _w, 'REPLACE')
_vg = ob_cube.vertex_groups.new(name='Bone.003')
for _i, _w in zip([4, 5, 6, 7, 10, 12, 14, 15, 16, 17, 18, 19, 20, 21, 22, 23, 24, 28, 30, 32, 33, 34, 35, 36, 37, 46, 47, 48, 49, 50, 51, 52, 54, 55, 57, 58, 59, 61, 62, 63, 65, 66, 67, 68, 69, 77, 78, 79, 80, 83, 86, 90, 91, 93, 94, 95, 96, 100, 102, 104, 105, 106, 107, 108, 109, 112, 114, 116, 117, 118, 119, 120, 121, 122, 123, 124, 126, 127, 129, 130, 131, 133, 134, 135, 137, 138, 139, 140, 141, 148, 150, 152, 153, 154, 155, 156, 157, 166, 167, 168, 169, 170, 171, 172, 174, 175, 177, 178, 179, 181, 182, 183, 185, 186, 187, 188, 189, 206, 207, 208, 209, 210, 211, 212, 213, 214, 215, 216, 217, 218, 219, 220, 221, 229, 230, 231, 232, 233, 237, 241, 242, 243, 244, 245, 249, 258, 259, 260, 261, 262, 263, 264, 265, 270, 271, 272, 273, 274, 275, 276, 277, 278, 279, 280, 281, 282, 283, 284, 285, 293, 294, 295, 296, 297, 298, 299, 300, 301, 302, 303, 304, 307, 308, 309, 310, 311, 312, 313, 315, 320, 323, 324, 325, 329, 332, 333, 334, 338, 341, 342, 343, 344, 345, 346, 347, 348, 349, 350, 351, 352, 365, 366, 367, 368, 370, 371, 373, 374, 376, 378, 379, 381, 382, 383, 384], [0.6769, 0.6897, 0.6813, 0.6757, 0.05839, 0.06221, 0.06187, 0.05815, 0.7206, 0.7098, 0.7243, 0.7132, 0.04405, 0.04899, 0.05229, 0.0497, 0.9953, 0.2832, 0.2909, 0.2892, 0.2822, 0.7007, 0.6865, 0.6976, 0.6875, 0.6925, 0.6887, 0.7021, 0.6937, 0.05254, 0.05268, 0.2574, 0.0536, 0.05601, 0.2625, 0.05723, 0.05743, 0.2689, 0.05638, 0.05391, 0.2639, 0.8145, 0.7968, 0.8101, 0.8009, 0.6839, 0.6877, 0.701, 0.2733, 0.2805, 0.277, 0.2706, 0.2702, 0.2721, 0.2796, 0.2787, 0.6959, 0.5961, 0.6032, 0.5983, 0.5932, 0.6896, 0.6754, 0.6839, 0.6757, 0.002288, 0.006735, 0.006388, 0.002007, 0.711, 0.7037, 0.7181, 0.7082, 0.05659, 0.04737, 0.6352, 0.05705, 0.05169, 0.1128, 0.06079, 0.05381, 0.1173, 0.06062, 0.05072, 0.1134, 0.7072, 0.905, 0.7018, 0.908, 0.1297, 0.1356, 0.1349, 0.1293, 0.7156, 0.7023, 0.7156, 0.7044, 0.6789, 0.6777, 0.6901, 0.6826, 0.04722, 0.05679, 0.1088, 0.05038, 0.06025, 0.6359, 0.0537, 0.06107, 0.6429, 0.05206, 0.05733, 0.642, 0.9215, 0.6899, 0.9181, 0.6952, 0.7684, 0.6556, 0.7666, 0.6568, 0.7756, 0.6581, 0.6609, 0.77, 0.6727, 0.7842, 0.6713, 0.7861, 0.2659, 0.2811, 0.1212, 0.6176, 0.0008756, 0.2724, 0.2886, 0.1268, 0.6226, 0.002108, 0.001894, 0.2675, 0.2862, 0.1245, 0.6162, 0.0004805, 0.2614, 0.28, 0.6147, 0.1193, 0.2793, 0.2612, 0.6124, 0.1191, 0.28, 0.2647, 0.1207, 0.6131, 0.2873, 0.272, 0.1264, 0.6192, 0.288, 0.269, 0.1252, 0.6219, 0.6685, 0.7762, 0.7819, 0.6657, 0.6877, 0.8684, 0.6949, 0.6366, 0.1174, 0.1328, 0.6355, 0.1199, 0.1329, 0.6287, 0.1146, 0.1272, 0.0004348, 0.1118, 0.6281, 0.5974, 0.1269, 0.6001, 0.6294, 0.0006688, 0.004712, 0.6021, 0.1321, 0.1168, 0.005648, 0.6078, 0.1335, 0.1201, 0.001311, 0.6014, 0.1277, 0.1152, 0.8759, 0.6941, 0.6663, 0.6808, 0.6538, 0.6879, 0.651, 0.6791, 0.8566, 0.6823, 0.8632, 0.6974, 0.6343, 0.005091, 0.6374, 0.005354, 0.6304, 0.0009924, 0.1119, 0.1266, 0.5979, 0.6034, 0.6073, 0.6608]): _vg.add([_i], _w, 'REPLACE')
_vg = ob_cube.vertex_groups.new(name='Bone.004')
for _i, _w in zip([0, 1, 2, 3, 8, 9, 10, 11, 12, 13, 14, 15, 20, 21, 22, 23, 25, 26, 27, 28, 29, 30, 31, 32, 33, 38, 39, 40, 41, 42, 43, 44, 45, 50, 51, 53, 54, 55, 56, 58, 59, 60, 61, 62, 63, 64, 70, 71, 72, 73, 74, 75, 76, 80, 81, 82, 83, 84, 85, 86, 87, 88, 89, 90, 91, 92, 93, 94, 95, 97, 98, 99, 101, 103, 110, 111, 112, 113, 114, 115, 116, 117, 122, 123, 125, 126, 127, 128, 129, 130, 131, 132, 133, 134, 135, 136, 137, 142, 143, 144, 145, 146, 147, 148, 149, 150, 151, 152, 153, 158, 159, 160, 161, 162, 163, 164, 165, 170, 171, 172, 173, 174, 175, 176, 178, 179, 180, 182, 183, 184, 190, 191, 192, 193, 194, 195, 196, 197, 198, 199, 200, 201, 202, 203, 204, 205, 219, 220, 222, 223, 224, 225, 226, 227, 228, 229, 230, 231, 232, 234, 235, 236, 237, 238, 239, 240, 241, 242, 243, 244, 246, 247, 248, 249, 250, 251, 252, 253, 254, 255, 256, 257, 259, 261, 262, 265, 266, 267, 268, 269, 270, 271, 272, 274, 275, 276, 278, 279, 280, 286, 287, 288, 289, 290, 291, 292, 297, 298, 300, 301, 303, 304, 305, 306, 307, 308, 311, 314, 315, 316, 317, 318, 319, 320, 321, 322, 324, 325, 326, 327, 328, 329, 330, 331, 333, 334, 335, 336, 337, 338, 339, 340, 342, 343, 353, 354, 355, 356, 357, 358, 359, 360, 361, 362, 363, 364, 369, 370, 372, 373, 375, 376, 377, 378, 379, 380, 385], [0.8614, 0.8577, 0.8566, 0.863, 0.8978, 0.9021, 0.1437, 0.8942, 0.1484, 0.8983, 0.1482, 0.1434, 0.1202, 0.124, 0.128, 0.1244, 0.9951, 0.8712, 0.8761, 0.008619, 0.8698, 0.01228, 0.8747, 0.01246, 0.008764, 0.8741, 0.8756, 0.6655, 0.8699, 0.6604, 0.8712, 0.6606, 0.666, 0.132, 0.1321, 0.7011, 0.1334, 0.1369, 0.6963, 0.1384, 0.1385, 0.6912, 0.001521, 0.1372, 0.1337, 0.6957, 0.9427, 0.9423, 0.9462, 0.9391, 0.8959, 0.8996, 0.9, 0.003575, 0.6809, 0.6766, 0.007025, 0.6752, 0.6754, 0.006113, 0.677, 0.6814, 0.6826, 0.002499, 0.00261, 0.683, 0.003781, 0.007162, 0.005884, 0.896, 0.8587, 0.8637, 0.8578, 0.8632, 0.8916, 0.8945, 0.3145, 0.8873, 0.3184, 0.8901, 0.3182, 0.3143, 0.1404, 0.1237, 0.2841, 0.141, 0.1283, 0.8507, 0.05468, 0.1458, 0.1311, 0.8454, 0.05706, 0.1455, 0.1266, 0.8501, 0.05473, 0.9141, 0.9748, 0.9175, 0.9719, 0.8898, 0.8948, 0.06476, 0.8873, 0.06805, 0.8921, 0.06801, 0.06472, 0.8623, 0.8628, 0.8217, 0.8583, 0.8158, 0.8584, 0.8158, 0.8225, 0.1236, 0.1406, 0.05227, 0.8555, 0.1263, 0.1453, 0.288, 0.131, 0.146, 0.2921, 0.1286, 0.1412, 0.2885, 0.9751, 0.9137, 0.9783, 0.9104, 0.9274, 0.8559, 0.9288, 0.8553, 0.9333, 0.8576, 0.8584, 0.9316, 0.8581, 0.9336, 0.8587, 0.9321, 0.007385, 0.05954, 0.692, 0.6692, 0.8358, 0.3012, 0.6642, 0.6894, 0.8315, 0.3047, 0.003101, 0.01101, 0.0627, 0.6865, 0.6638, 0.8297, 0.3058, 0.664, 0.6866, 0.8298, 0.3056, 0.001489, 0.0107, 0.06169, 0.69, 0.6645, 0.8318, 0.3044, 0.6696, 0.6926, 0.8365, 0.3009, 0.6956, 0.6697, 0.2999, 0.8379, 0.006896, 0.0585, 0.00703, 0.05848, 0.6701, 0.6958, 0.2997, 0.8383, 0.007551, 0.0002366, 0.05949, 0.01118, 0.003179, 0.06268, 0.0105, 0.001232, 0.06173, 0.8559, 0.9275, 0.9291, 0.8552, 0.8982, 0.9582, 0.9004, 0.05705, 0.06634, 0.0587, 0.06672, 0.05579, 0.06343, 0.8505, 0.2887, 0.3108, 0.05407, 0.06304, 0.8259, 0.311, 0.2888, 0.2912, 0.8472, 0.8258, 0.315, 0.8199, 0.8445, 0.0663, 0.057, 0.296, 0.8409, 0.8191, 0.3155, 0.8191, 0.8408, 0.06675, 0.0587, 0.2938, 0.844, 0.8197, 0.3113, 0.8251, 0.8465, 0.06348, 0.05584, 0.963, 0.9045, 0.8433, 0.9019, 0.8427, 0.9043, 0.8405, 0.9002, 0.9579, 0.8982, 0.9627, 0.9023, 0.2916, 0.3153, 0.2961, 0.3153, 0.2934, 0.3111, 0.8503, 0.05408, 0.06301, 0.8265, 0.8402]): _vg.add([_i], _w, 'REPLACE')
_m = ob_cube.modifiers.new('Armature', 'ARMATURE')
_m.object = ob_armature

# ---- collection membership
col_collection_1.objects.link(ob_armature)
col_collection_1.objects.link(ob_cube)

# ---- scene / render settings (as saved in the file)
scene.frame_start = 1; scene.frame_end = 100; scene.frame_set(33)
scene.render.engine = 'BLENDER_EEVEE_NEXT'
scene.render.resolution_percentage = 50
scene.render.dither_intensity = 0.0
scene.cycles.use_denoising = False
scene.cycles.samples = 128
scene.cycles.sampling_pattern = 'TABULATED_SOBOL'
scene.cycles.light_sampling_threshold = 0.0
scene.cycles.use_adaptive_sampling = False
scene.cycles.use_light_tree = False
scene.cycles.blur_glossy = 0.0
scene.cycles.sample_clamp_indirect = 0.0
scene.view_settings.view_transform = 'Standard'
bpy.context.view_layer.update()

# ---- added for rendering (the .blend has no active camera and no usable light): camera, sun
cam_auto = bpy.data.cameras.new('AutoCamera')
cam_auto.lens = 50.0
cam_auto.sensor_width = 36.0
cam_auto.clip_end = 1000.0
ob_auto_camera = bpy.data.objects.new('AutoCamera', cam_auto)
scene.collection.objects.link(ob_auto_camera)
ob_auto_camera.location = (4.87918, -5.78085, 6.71685)
ob_auto_camera.rotation_euler = (1.09748, -7.21219e-08, 0.694738)
scene.camera = ob_auto_camera
light_auto_sun = bpy.data.lights.new('AutoSun', 'SUN')
light_auto_sun.energy = 3.0
light_auto_sun.angle = 0.0523599
ob_auto_sun = bpy.data.objects.new('AutoSun', light_auto_sun)
scene.collection.objects.link(ob_auto_sun)
ob_auto_sun.rotation_euler = (0.872665, 0.174533, 0.523599)
bpy.context.view_layer.update()
